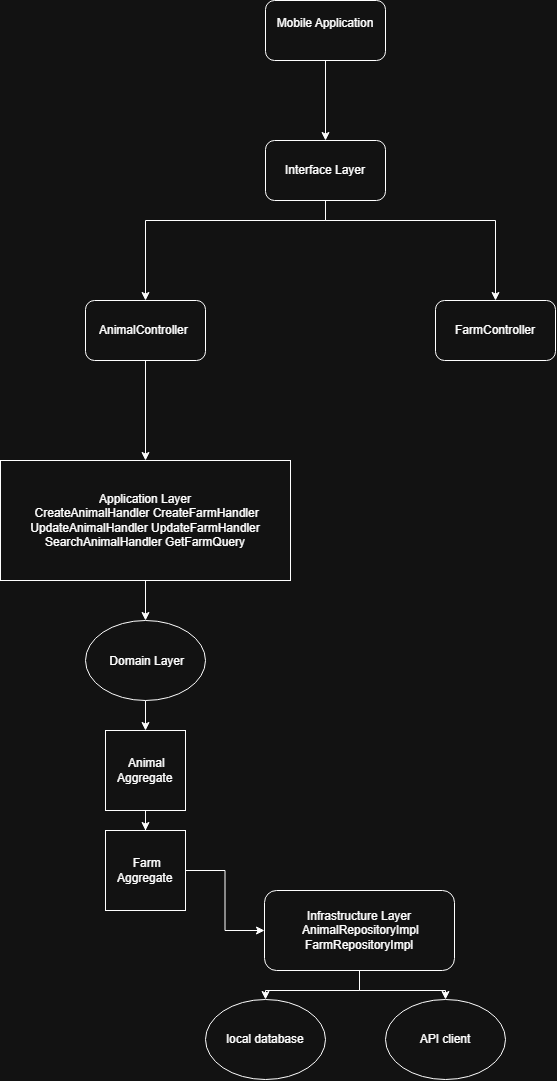

The diagram above was exported from draw.io. Its source (the exported page's mxGraphModel, read from the mxfile embedded in the PNG):
<mxGraphModel dx="2012" dy="1148" grid="1" gridSize="10" guides="1" tooltips="1" connect="1" arrows="1" fold="1" page="1" pageScale="1" pageWidth="827" pageHeight="1169" math="0" shadow="0">
  <root>
    <mxCell id="0" />
    <mxCell id="1" parent="0" />
    <mxCell id="v8Z-4prq56QWRJed4EZR-6" edge="1" parent="1" source="v8Z-4prq56QWRJed4EZR-1" style="edgeStyle=orthogonalEdgeStyle;rounded=0;orthogonalLoop=1;jettySize=auto;html=1;entryX=0.5;entryY=0;entryDx=0;entryDy=0;" target="v8Z-4prq56QWRJed4EZR-2">
      <mxGeometry relative="1" as="geometry" />
    </mxCell>
    <mxCell id="v8Z-4prq56QWRJed4EZR-1" parent="1" style="rounded=1;whiteSpace=wrap;html=1;" value="&#10;  Mobile Application&#10;&#10;" vertex="1">
      <mxGeometry height="60" width="120" x="320" y="170" as="geometry" />
    </mxCell>
    <mxCell id="v8Z-4prq56QWRJed4EZR-7" edge="1" parent="1" source="v8Z-4prq56QWRJed4EZR-2" style="edgeStyle=orthogonalEdgeStyle;rounded=0;orthogonalLoop=1;jettySize=auto;html=1;entryX=0.5;entryY=0;entryDx=0;entryDy=0;" target="v8Z-4prq56QWRJed4EZR-3">
      <mxGeometry relative="1" as="geometry">
        <Array as="points">
          <mxPoint x="380" y="390" />
          <mxPoint x="200" y="390" />
        </Array>
      </mxGeometry>
    </mxCell>
    <mxCell id="v8Z-4prq56QWRJed4EZR-8" edge="1" parent="1" source="v8Z-4prq56QWRJed4EZR-2" style="edgeStyle=orthogonalEdgeStyle;rounded=0;orthogonalLoop=1;jettySize=auto;html=1;entryX=0.5;entryY=0;entryDx=0;entryDy=0;" target="v8Z-4prq56QWRJed4EZR-4">
      <mxGeometry relative="1" as="geometry">
        <Array as="points">
          <mxPoint x="380" y="390" />
          <mxPoint x="550" y="390" />
        </Array>
      </mxGeometry>
    </mxCell>
    <mxCell id="v8Z-4prq56QWRJed4EZR-2" parent="1" style="rounded=1;whiteSpace=wrap;html=1;" value="Interface Layer" vertex="1">
      <mxGeometry height="60" width="120" x="320" y="310" as="geometry" />
    </mxCell>
    <mxCell id="v8Z-4prq56QWRJed4EZR-9" edge="1" parent="1" source="v8Z-4prq56QWRJed4EZR-3" style="edgeStyle=orthogonalEdgeStyle;rounded=0;orthogonalLoop=1;jettySize=auto;html=1;entryX=0.5;entryY=0;entryDx=0;entryDy=0;" target="v8Z-4prq56QWRJed4EZR-5">
      <mxGeometry relative="1" as="geometry" />
    </mxCell>
    <mxCell id="v8Z-4prq56QWRJed4EZR-3" parent="1" style="rounded=1;whiteSpace=wrap;html=1;" value="AnimalController&amp;nbsp;" vertex="1">
      <mxGeometry height="60" width="120" x="140" y="470" as="geometry" />
    </mxCell>
    <mxCell id="v8Z-4prq56QWRJed4EZR-4" parent="1" style="rounded=1;whiteSpace=wrap;html=1;" value="FarmController" vertex="1">
      <mxGeometry height="60" width="120" x="490" y="470" as="geometry" />
    </mxCell>
    <mxCell id="v8Z-4prq56QWRJed4EZR-13" edge="1" parent="1" source="v8Z-4prq56QWRJed4EZR-5" style="edgeStyle=orthogonalEdgeStyle;rounded=0;orthogonalLoop=1;jettySize=auto;html=1;" target="v8Z-4prq56QWRJed4EZR-10">
      <mxGeometry relative="1" as="geometry" />
    </mxCell>
    <mxCell id="v8Z-4prq56QWRJed4EZR-5" parent="1" style="rounded=0;whiteSpace=wrap;html=1;" value="Application Layer&lt;div&gt;&amp;nbsp;CreateAnimalHandler       CreateFarmHandler&lt;br/&gt; UpdateAnimalHandler       UpdateFarmHandler&lt;br/&gt; SearchAnimalHandler       GetFarmQuery&lt;/div&gt;" vertex="1">
      <mxGeometry height="120" width="290" x="55" y="630" as="geometry" />
    </mxCell>
    <mxCell id="v8Z-4prq56QWRJed4EZR-14" edge="1" parent="1" source="v8Z-4prq56QWRJed4EZR-10" style="edgeStyle=orthogonalEdgeStyle;rounded=0;orthogonalLoop=1;jettySize=auto;html=1;entryX=0.5;entryY=0;entryDx=0;entryDy=0;" target="v8Z-4prq56QWRJed4EZR-11">
      <mxGeometry relative="1" as="geometry" />
    </mxCell>
    <mxCell id="v8Z-4prq56QWRJed4EZR-10" parent="1" style="ellipse;whiteSpace=wrap;html=1;shapeInside=1;" value="&amp;nbsp;Domain Layer" vertex="1">
      <mxGeometry height="80" width="120" x="140" y="790" as="geometry" />
    </mxCell>
    <mxCell id="v8Z-4prq56QWRJed4EZR-15" edge="1" parent="1" source="v8Z-4prq56QWRJed4EZR-11" style="edgeStyle=orthogonalEdgeStyle;rounded=0;orthogonalLoop=1;jettySize=auto;html=1;" target="v8Z-4prq56QWRJed4EZR-12">
      <mxGeometry relative="1" as="geometry" />
    </mxCell>
    <mxCell id="v8Z-4prq56QWRJed4EZR-11" parent="1" style="whiteSpace=wrap;html=1;aspect=fixed;" value="&amp;nbsp;Animal&lt;div&gt;&amp;nbsp;Aggregate&amp;nbsp;&lt;/div&gt;" vertex="1">
      <mxGeometry height="80" width="80" x="160" y="900" as="geometry" />
    </mxCell>
    <mxCell id="v8Z-4prq56QWRJed4EZR-19" edge="1" parent="1" source="v8Z-4prq56QWRJed4EZR-12" style="edgeStyle=orthogonalEdgeStyle;rounded=0;orthogonalLoop=1;jettySize=auto;html=1;" target="v8Z-4prq56QWRJed4EZR-16">
      <mxGeometry relative="1" as="geometry" />
    </mxCell>
    <mxCell id="v8Z-4prq56QWRJed4EZR-12" parent="1" style="whiteSpace=wrap;html=1;aspect=fixed;" value="&amp;nbsp;Farm&lt;div&gt;&amp;nbsp;Aggregate&amp;nbsp;&lt;/div&gt;" vertex="1">
      <mxGeometry height="80" width="80" x="160" y="1000" as="geometry" />
    </mxCell>
    <mxCell id="v8Z-4prq56QWRJed4EZR-20" edge="1" parent="1" source="v8Z-4prq56QWRJed4EZR-16" style="edgeStyle=orthogonalEdgeStyle;rounded=0;orthogonalLoop=1;jettySize=auto;html=1;entryX=0.5;entryY=0;entryDx=0;entryDy=0;" target="v8Z-4prq56QWRJed4EZR-17">
      <mxGeometry relative="1" as="geometry" />
    </mxCell>
    <mxCell id="v8Z-4prq56QWRJed4EZR-21" edge="1" parent="1" source="v8Z-4prq56QWRJed4EZR-16" style="edgeStyle=orthogonalEdgeStyle;rounded=0;orthogonalLoop=1;jettySize=auto;html=1;entryX=0.5;entryY=0;entryDx=0;entryDy=0;" target="v8Z-4prq56QWRJed4EZR-18">
      <mxGeometry relative="1" as="geometry">
        <mxPoint x="490" y="1160" as="targetPoint" />
      </mxGeometry>
    </mxCell>
    <mxCell id="v8Z-4prq56QWRJed4EZR-16" parent="1" style="rounded=1;whiteSpace=wrap;html=1;" value="Infrastructure Layer&lt;div&gt;&amp;nbsp;AnimalRepositoryImpl&lt;br/&gt; FarmRepositoryImpl&lt;/div&gt;" vertex="1">
      <mxGeometry height="80" width="190" x="319" y="1060" as="geometry" />
    </mxCell>
    <mxCell id="v8Z-4prq56QWRJed4EZR-17" parent="1" style="ellipse;whiteSpace=wrap;html=1;shapeInside=1;" value="&lt;div&gt;&lt;br&gt;&lt;/div&gt;&lt;div&gt;&lt;br&gt;&lt;/div&gt;&lt;div&gt;local database&lt;/div&gt;" vertex="1">
      <mxGeometry height="80" width="120" x="260" y="1169" as="geometry" />
    </mxCell>
    <mxCell id="v8Z-4prq56QWRJed4EZR-18" parent="1" style="ellipse;whiteSpace=wrap;html=1;shapeInside=1;" value="&lt;div&gt;&lt;br&gt;&lt;/div&gt;&lt;div&gt;&lt;br&gt;&lt;/div&gt;&lt;div&gt;API client&lt;/div&gt;" vertex="1">
      <mxGeometry height="80" width="120" x="440" y="1169" as="geometry" />
    </mxCell>
  </root>
</mxGraphModel>